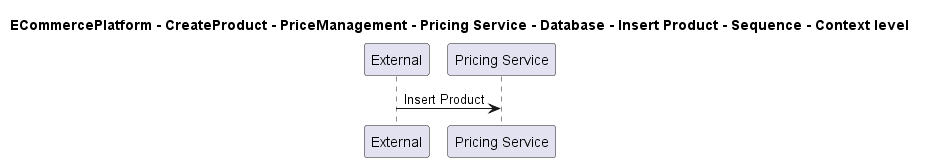

The diagram above was rendered by PlantUML. Its source (embedded in the PNG):
@startuml

title ECommercePlatform - CreateProduct - PriceManagement - Pricing Service - Database - Insert Product - Sequence - Context level

participant "External" as C4InterFlow.SoftwareSystems.ExternalSystem
participant "Pricing Service" as ECommercePlatform.CreateProduct.PriceManagement.SoftwareSystems.PricingService

C4InterFlow.SoftwareSystems.ExternalSystem -> ECommercePlatform.CreateProduct.PriceManagement.SoftwareSystems.PricingService : Insert Product


@enduml